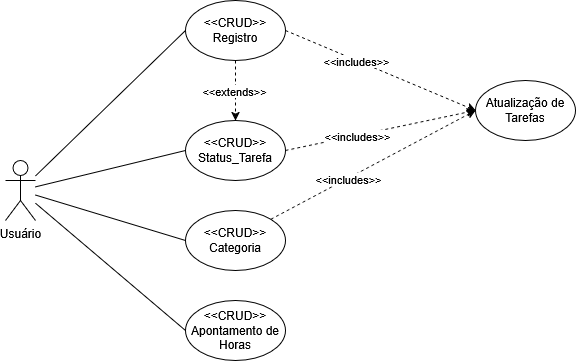

The diagram above was exported from draw.io. Its source (the exported page's mxGraphModel, read from the mxfile embedded in the PNG):
<mxGraphModel dx="1042" dy="571" grid="1" gridSize="10" guides="1" tooltips="1" connect="1" arrows="1" fold="1" page="1" pageScale="1" pageWidth="827" pageHeight="1169" math="0" shadow="0">
  <root>
    <mxCell id="0" />
    <mxCell id="1" parent="0" />
    <mxCell id="URyUiCyTuFbdoMpnZDlL-1" value="&lt;div&gt;Usuário&lt;/div&gt;" style="shape=umlActor;verticalLabelPosition=bottom;verticalAlign=top;html=1;outlineConnect=0;" vertex="1" parent="1">
      <mxGeometry x="120" y="250" width="30" height="60" as="geometry" />
    </mxCell>
    <mxCell id="URyUiCyTuFbdoMpnZDlL-2" value="&amp;lt;&amp;lt;CRUD&amp;gt;&amp;gt;&lt;br&gt;Registro" style="ellipse;whiteSpace=wrap;html=1;" vertex="1" parent="1">
      <mxGeometry x="300" y="90" width="100" height="60" as="geometry" />
    </mxCell>
    <mxCell id="URyUiCyTuFbdoMpnZDlL-4" value="Atualização de Tarefas" style="ellipse;whiteSpace=wrap;html=1;" vertex="1" parent="1">
      <mxGeometry x="590" y="170" width="100" height="60" as="geometry" />
    </mxCell>
    <mxCell id="URyUiCyTuFbdoMpnZDlL-5" value="&amp;lt;&amp;lt;CRUD&amp;gt;&amp;gt;&lt;br&gt;Status_Tarefa" style="ellipse;whiteSpace=wrap;html=1;" vertex="1" parent="1">
      <mxGeometry x="300" y="210" width="100" height="60" as="geometry" />
    </mxCell>
    <mxCell id="URyUiCyTuFbdoMpnZDlL-6" value="" style="endArrow=none;html=1;rounded=0;entryX=0;entryY=0.5;entryDx=0;entryDy=0;" edge="1" parent="1" source="URyUiCyTuFbdoMpnZDlL-1" target="URyUiCyTuFbdoMpnZDlL-2">
      <mxGeometry width="50" height="50" relative="1" as="geometry">
        <mxPoint x="380" y="390" as="sourcePoint" />
        <mxPoint x="230" y="280" as="targetPoint" />
      </mxGeometry>
    </mxCell>
    <mxCell id="URyUiCyTuFbdoMpnZDlL-7" value="" style="endArrow=classic;dashed=1;html=1;rounded=0;exitX=1;exitY=0.5;exitDx=0;exitDy=0;entryX=0;entryY=0.5;entryDx=0;entryDy=0;endFill=1;" edge="1" parent="1" source="URyUiCyTuFbdoMpnZDlL-2" target="URyUiCyTuFbdoMpnZDlL-4">
      <mxGeometry width="50" height="50" relative="1" as="geometry">
        <mxPoint x="390" y="320" as="sourcePoint" />
        <mxPoint x="440" y="270" as="targetPoint" />
      </mxGeometry>
    </mxCell>
    <mxCell id="URyUiCyTuFbdoMpnZDlL-9" value="&amp;lt;&amp;lt;includes&amp;gt;&amp;gt;" style="edgeLabel;html=1;align=center;verticalAlign=middle;resizable=0;points=[];" vertex="1" connectable="0" parent="URyUiCyTuFbdoMpnZDlL-7">
      <mxGeometry x="-0.2516" y="-1" relative="1" as="geometry">
        <mxPoint as="offset" />
      </mxGeometry>
    </mxCell>
    <mxCell id="URyUiCyTuFbdoMpnZDlL-8" value="" style="endArrow=classic;dashed=1;html=1;rounded=0;exitX=0.5;exitY=1;exitDx=0;exitDy=0;entryX=0.5;entryY=0;entryDx=0;entryDy=0;endFill=1;" edge="1" parent="1" source="URyUiCyTuFbdoMpnZDlL-2" target="URyUiCyTuFbdoMpnZDlL-5">
      <mxGeometry width="50" height="50" relative="1" as="geometry">
        <mxPoint x="390" y="320" as="sourcePoint" />
        <mxPoint x="440" y="270" as="targetPoint" />
      </mxGeometry>
    </mxCell>
    <mxCell id="URyUiCyTuFbdoMpnZDlL-10" value="&amp;lt;&amp;lt;extends&amp;gt;&amp;gt;" style="edgeLabel;html=1;align=center;verticalAlign=middle;resizable=0;points=[];" vertex="1" connectable="0" parent="URyUiCyTuFbdoMpnZDlL-8">
      <mxGeometry x="0.0132" y="-2" relative="1" as="geometry">
        <mxPoint as="offset" />
      </mxGeometry>
    </mxCell>
    <mxCell id="URyUiCyTuFbdoMpnZDlL-11" value="&amp;lt;&amp;lt;CRUD&amp;gt;&amp;gt;&lt;br&gt;Categoria" style="ellipse;whiteSpace=wrap;html=1;" vertex="1" parent="1">
      <mxGeometry x="300" y="300" width="100" height="60" as="geometry" />
    </mxCell>
    <mxCell id="URyUiCyTuFbdoMpnZDlL-12" value="" style="endArrow=classic;dashed=1;html=1;rounded=0;exitX=1;exitY=0.5;exitDx=0;exitDy=0;entryX=0;entryY=0.5;entryDx=0;entryDy=0;endFill=1;" edge="1" parent="1" source="URyUiCyTuFbdoMpnZDlL-5" target="URyUiCyTuFbdoMpnZDlL-4">
      <mxGeometry width="50" height="50" relative="1" as="geometry">
        <mxPoint x="530" y="240" as="sourcePoint" />
        <mxPoint x="720" y="320" as="targetPoint" />
      </mxGeometry>
    </mxCell>
    <mxCell id="URyUiCyTuFbdoMpnZDlL-13" value="&amp;lt;&amp;lt;includes&amp;gt;&amp;gt;" style="edgeLabel;html=1;align=center;verticalAlign=middle;resizable=0;points=[];" vertex="1" connectable="0" parent="URyUiCyTuFbdoMpnZDlL-12">
      <mxGeometry x="-0.2516" y="-1" relative="1" as="geometry">
        <mxPoint as="offset" />
      </mxGeometry>
    </mxCell>
    <mxCell id="URyUiCyTuFbdoMpnZDlL-14" value="" style="endArrow=classic;dashed=1;html=1;rounded=0;exitX=1;exitY=0;exitDx=0;exitDy=0;entryX=0;entryY=0.5;entryDx=0;entryDy=0;endFill=1;" edge="1" parent="1" source="URyUiCyTuFbdoMpnZDlL-11" target="URyUiCyTuFbdoMpnZDlL-4">
      <mxGeometry width="50" height="50" relative="1" as="geometry">
        <mxPoint x="450" y="360" as="sourcePoint" />
        <mxPoint x="640" y="300" as="targetPoint" />
      </mxGeometry>
    </mxCell>
    <mxCell id="URyUiCyTuFbdoMpnZDlL-15" value="&amp;lt;&amp;lt;includes&amp;gt;&amp;gt;" style="edgeLabel;html=1;align=center;verticalAlign=middle;resizable=0;points=[];" vertex="1" connectable="0" parent="URyUiCyTuFbdoMpnZDlL-14">
      <mxGeometry x="-0.2516" y="-1" relative="1" as="geometry">
        <mxPoint as="offset" />
      </mxGeometry>
    </mxCell>
    <mxCell id="URyUiCyTuFbdoMpnZDlL-16" value="&amp;lt;&amp;lt;CRUD&amp;gt;&amp;gt;&lt;br&gt;Apontamento de Horas" style="ellipse;whiteSpace=wrap;html=1;" vertex="1" parent="1">
      <mxGeometry x="300" y="390" width="100" height="60" as="geometry" />
    </mxCell>
    <mxCell id="URyUiCyTuFbdoMpnZDlL-17" value="" style="endArrow=none;html=1;rounded=0;entryX=0;entryY=0.5;entryDx=0;entryDy=0;" edge="1" parent="1" source="URyUiCyTuFbdoMpnZDlL-1" target="URyUiCyTuFbdoMpnZDlL-5">
      <mxGeometry width="50" height="50" relative="1" as="geometry">
        <mxPoint x="200" y="425" as="sourcePoint" />
        <mxPoint x="350" y="280" as="targetPoint" />
      </mxGeometry>
    </mxCell>
    <mxCell id="URyUiCyTuFbdoMpnZDlL-18" value="" style="endArrow=none;html=1;rounded=0;entryX=0;entryY=0.5;entryDx=0;entryDy=0;" edge="1" parent="1" source="URyUiCyTuFbdoMpnZDlL-1" target="URyUiCyTuFbdoMpnZDlL-11">
      <mxGeometry width="50" height="50" relative="1" as="geometry">
        <mxPoint x="190" y="366" as="sourcePoint" />
        <mxPoint x="340" y="330" as="targetPoint" />
      </mxGeometry>
    </mxCell>
    <mxCell id="URyUiCyTuFbdoMpnZDlL-19" value="" style="endArrow=none;html=1;rounded=0;entryX=0;entryY=0.5;entryDx=0;entryDy=0;" edge="1" parent="1" source="URyUiCyTuFbdoMpnZDlL-1" target="URyUiCyTuFbdoMpnZDlL-16">
      <mxGeometry width="50" height="50" relative="1" as="geometry">
        <mxPoint x="210" y="330" as="sourcePoint" />
        <mxPoint x="360" y="375" as="targetPoint" />
      </mxGeometry>
    </mxCell>
  </root>
</mxGraphModel>